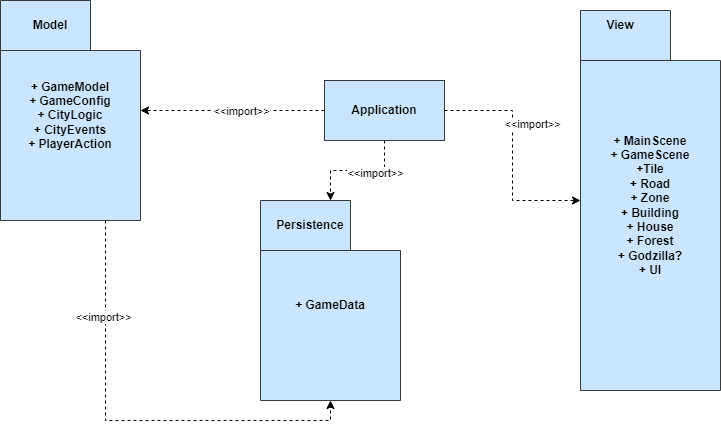

The diagram above was exported from draw.io. Its source (the exported page's mxGraphModel, read from the mxfile embedded in the PNG):
<mxGraphModel dx="1434" dy="731" grid="1" gridSize="10" guides="1" tooltips="1" connect="1" arrows="1" fold="1" page="1" pageScale="1" pageWidth="827" pageHeight="1169" math="0" shadow="0">
  <root>
    <mxCell id="0" />
    <mxCell id="1" parent="0" />
    <mxCell id="ze8IMGfXm1u5N91fc3v1-22" style="edgeStyle=orthogonalEdgeStyle;rounded=0;orthogonalLoop=1;jettySize=auto;html=1;exitX=0.75;exitY=1;exitDx=0;exitDy=0;exitPerimeter=0;entryX=0.5;entryY=1;entryDx=0;entryDy=0;entryPerimeter=0;dashed=1;" edge="1" parent="1" source="ze8IMGfXm1u5N91fc3v1-1" target="ze8IMGfXm1u5N91fc3v1-17">
      <mxGeometry relative="1" as="geometry" />
    </mxCell>
    <mxCell id="ze8IMGfXm1u5N91fc3v1-23" value="&amp;lt;&amp;lt;import&amp;gt;&amp;gt;" style="edgeLabel;html=1;align=center;verticalAlign=middle;resizable=0;points=[];" vertex="1" connectable="0" parent="ze8IMGfXm1u5N91fc3v1-22">
      <mxGeometry x="-0.5663" y="-3" relative="1" as="geometry">
        <mxPoint as="offset" />
      </mxGeometry>
    </mxCell>
    <mxCell id="ze8IMGfXm1u5N91fc3v1-1" value="+ GameModel&lt;br&gt;+ GameConfig&lt;br&gt;+ CityLogic&lt;br&gt;+ CityEvents&lt;br&gt;+ PlayerAction" style="shape=folder;fontStyle=1;spacingTop=10;tabWidth=90;tabHeight=50;tabPosition=left;html=1;whiteSpace=wrap;fillColor=#cce5ff;strokeColor=#36393d;" vertex="1" parent="1">
      <mxGeometry x="30" y="120" width="140" height="220" as="geometry" />
    </mxCell>
    <mxCell id="ze8IMGfXm1u5N91fc3v1-2" value="&lt;b&gt;Model&lt;/b&gt;" style="text;html=1;strokeColor=none;fillColor=none;align=center;verticalAlign=middle;whiteSpace=wrap;rounded=0;" vertex="1" parent="1">
      <mxGeometry x="50" y="130" width="60" height="30" as="geometry" />
    </mxCell>
    <mxCell id="ze8IMGfXm1u5N91fc3v1-12" style="edgeStyle=orthogonalEdgeStyle;rounded=0;orthogonalLoop=1;jettySize=auto;html=1;dashed=1;" edge="1" parent="1" source="ze8IMGfXm1u5N91fc3v1-3" target="ze8IMGfXm1u5N91fc3v1-1">
      <mxGeometry relative="1" as="geometry" />
    </mxCell>
    <mxCell id="ze8IMGfXm1u5N91fc3v1-16" value="&amp;lt;&amp;lt;import&amp;gt;&amp;gt;" style="edgeLabel;html=1;align=center;verticalAlign=middle;resizable=0;points=[];" vertex="1" connectable="0" parent="ze8IMGfXm1u5N91fc3v1-12">
      <mxGeometry x="-0.4565" relative="1" as="geometry">
        <mxPoint x="-34" as="offset" />
      </mxGeometry>
    </mxCell>
    <mxCell id="ze8IMGfXm1u5N91fc3v1-13" style="edgeStyle=orthogonalEdgeStyle;rounded=0;orthogonalLoop=1;jettySize=auto;html=1;dashed=1;" edge="1" parent="1" source="ze8IMGfXm1u5N91fc3v1-3" target="ze8IMGfXm1u5N91fc3v1-4">
      <mxGeometry relative="1" as="geometry" />
    </mxCell>
    <mxCell id="ze8IMGfXm1u5N91fc3v1-15" value="&amp;lt;&amp;lt;import&amp;gt;&amp;gt;" style="edgeLabel;html=1;align=center;verticalAlign=middle;resizable=0;points=[];" vertex="1" connectable="0" parent="ze8IMGfXm1u5N91fc3v1-13">
      <mxGeometry x="-0.2949" y="1" relative="1" as="geometry">
        <mxPoint x="18" y="1" as="offset" />
      </mxGeometry>
    </mxCell>
    <mxCell id="ze8IMGfXm1u5N91fc3v1-19" style="edgeStyle=orthogonalEdgeStyle;rounded=0;orthogonalLoop=1;jettySize=auto;html=1;dashed=1;" edge="1" parent="1" source="ze8IMGfXm1u5N91fc3v1-3" target="ze8IMGfXm1u5N91fc3v1-17">
      <mxGeometry relative="1" as="geometry" />
    </mxCell>
    <mxCell id="ze8IMGfXm1u5N91fc3v1-20" value="&amp;lt;&amp;lt;import&amp;gt;&amp;gt;" style="edgeLabel;html=1;align=center;verticalAlign=middle;resizable=0;points=[];" vertex="1" connectable="0" parent="ze8IMGfXm1u5N91fc3v1-19">
      <mxGeometry x="-0.3065" y="2" relative="1" as="geometry">
        <mxPoint as="offset" />
      </mxGeometry>
    </mxCell>
    <mxCell id="ze8IMGfXm1u5N91fc3v1-3" value="&lt;b&gt;Application&lt;/b&gt;" style="rounded=0;whiteSpace=wrap;html=1;fillColor=#cce5ff;strokeColor=#36393d;" vertex="1" parent="1">
      <mxGeometry x="354" y="200" width="120" height="60" as="geometry" />
    </mxCell>
    <mxCell id="ze8IMGfXm1u5N91fc3v1-4" value="+ MainScene&lt;br&gt;+ GameScene&lt;br&gt;+Tile&lt;br&gt;+ Road&lt;br&gt;+ Zone&lt;br&gt;+ Building&lt;br&gt;+ House&lt;br&gt;+ Forest&lt;br&gt;+ Godzilla?&lt;br&gt;+ UI" style="shape=folder;fontStyle=1;spacingTop=10;tabWidth=90;tabHeight=50;tabPosition=left;html=1;whiteSpace=wrap;fillColor=#cce5ff;strokeColor=#36393d;" vertex="1" parent="1">
      <mxGeometry x="610" y="130" width="140" height="380" as="geometry" />
    </mxCell>
    <mxCell id="ze8IMGfXm1u5N91fc3v1-5" value="&lt;b&gt;View&lt;/b&gt;" style="text;html=1;strokeColor=none;fillColor=none;align=center;verticalAlign=middle;whiteSpace=wrap;rounded=0;" vertex="1" parent="1">
      <mxGeometry x="620" y="130" width="60" height="30" as="geometry" />
    </mxCell>
    <mxCell id="ze8IMGfXm1u5N91fc3v1-17" value="+ GameData" style="shape=folder;fontStyle=1;spacingTop=10;tabWidth=90;tabHeight=50;tabPosition=left;html=1;whiteSpace=wrap;fillColor=#cce5ff;strokeColor=#36393d;" vertex="1" parent="1">
      <mxGeometry x="290" y="320" width="140" height="200" as="geometry" />
    </mxCell>
    <mxCell id="ze8IMGfXm1u5N91fc3v1-18" value="&lt;b&gt;Persistence&lt;/b&gt;" style="text;html=1;strokeColor=none;fillColor=none;align=center;verticalAlign=middle;whiteSpace=wrap;rounded=0;" vertex="1" parent="1">
      <mxGeometry x="310" y="330" width="60" height="30" as="geometry" />
    </mxCell>
  </root>
</mxGraphModel>